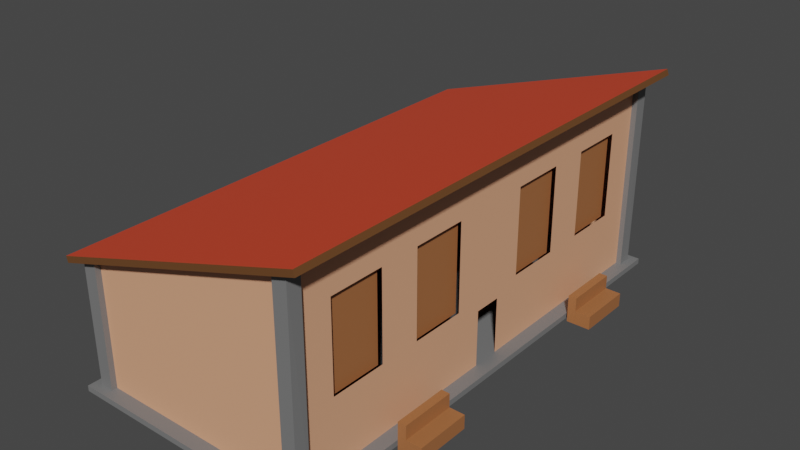 # Source: Bahnhof.blend  (saved by Blender 2.82.7; exported with 4.5.12 LTS)
import bpy
from mathutils import Matrix  # noqa: F401  (used for matrix-valued properties, if any)

bpy.ops.wm.read_factory_settings(use_empty=True)
scene = bpy.context.scene
scene.name = 'Scene'

# ---- collections
col_collection = bpy.data.collections.new('Collection'); scene.collection.children.link(col_collection)

# ---- materials (node trees are filled in below, after node groups)
mat_wood_light = bpy.data.materials.new('wood light')
mat_wood_light.use_transparent_shadow = False
mat_stone = bpy.data.materials.new('stone')
mat_stone.use_transparent_shadow = False
mat_roof = bpy.data.materials.new('roof')
mat_roof.alpha_threshold = 0.0
mat_roof.use_transparent_shadow = False
mat_roof.line_color = (0.0, 0.0, 0.0, 1.0)
mat_wood_dark = bpy.data.materials.new('wood dark')
mat_wood_dark.use_transparent_shadow = False
mat_wood_middle = bpy.data.materials.new('wood middle')
mat_wood_middle.use_transparent_shadow = False

# ---- material node trees
mat_wood_light.use_nodes = True; mat_wood_light.node_tree.nodes.clear()
_N = mat_wood_light.node_tree.nodes; _L = mat_wood_light.node_tree.links
n0 = _N.new('ShaderNodeOutputMaterial'); n0.name = 'Material Output'; n0.location = (300, 300)
n1 = _N.new('ShaderNodeBsdfPrincipled'); n1.name = 'Principled BSDF'; n1.location = (10, 300)
n1.distribution = 'GGX'
n1.subsurface_method = 'BURLEY'
n1.inputs[0].default_value = (0.8, 0.3892, 0.226, 1.0)
n1.inputs[3].default_value = 1.45
n1.inputs[27].default_value = (0.0, 0.0, 0.0, 1.0)
n1.inputs[28].default_value = 1.0
_L.new(n1.outputs[0], n0.inputs[0])
n0.is_active_output = True
mat_stone.use_nodes = True; mat_stone.node_tree.nodes.clear()
_N = mat_stone.node_tree.nodes; _L = mat_stone.node_tree.links
n0 = _N.new('ShaderNodeOutputMaterial'); n0.name = 'Material Output'; n0.location = (300, 300)
n1 = _N.new('ShaderNodeBsdfPrincipled'); n1.name = 'Principled BSDF'; n1.location = (10, 300)
n1.distribution = 'GGX'
n1.subsurface_method = 'BURLEY'
n1.inputs[0].default_value = (0.1867, 0.1867, 0.1867, 1.0)
n1.inputs[3].default_value = 1.45
n1.inputs[27].default_value = (0.0, 0.0, 0.0, 1.0)
n1.inputs[28].default_value = 1.0
_L.new(n1.outputs[0], n0.inputs[0])
n0.is_active_output = True
mat_roof.use_nodes = True; mat_roof.node_tree.nodes.clear()
_N = mat_roof.node_tree.nodes; _L = mat_roof.node_tree.links
n0 = _N.new('ShaderNodeOutputMaterial'); n0.name = 'Material Output'; n0.location = (300, 300)
n1 = _N.new('ShaderNodeBsdfPrincipled'); n1.name = 'Principled BSDF'; n1.location = (10, 300)
n1.distribution = 'GGX'
n1.subsurface_method = 'BURLEY'
n1.inputs[0].default_value = (0.8, 0.06867, 0.02391, 1.0)
n1.inputs[2].default_value = 0.4
n1.inputs[3].default_value = 1.45
n1.inputs[27].default_value = (0.0, 0.0, 0.0, 1.0)
n1.inputs[28].default_value = 1.0
_L.new(n1.outputs[0], n0.inputs[0])
n0.is_active_output = True
mat_wood_dark.use_nodes = True; mat_wood_dark.node_tree.nodes.clear()
_N = mat_wood_dark.node_tree.nodes; _L = mat_wood_dark.node_tree.links
n0 = _N.new('ShaderNodeOutputMaterial'); n0.name = 'Material Output'; n0.location = (300, 300)
n1 = _N.new('ShaderNodeBsdfPrincipled'); n1.name = 'Principled BSDF'; n1.location = (10, 300)
n1.distribution = 'GGX'
n1.subsurface_method = 'BURLEY'
n1.inputs[0].default_value = (0.1463, 0.05958, 0.01859, 1.0)
n1.inputs[3].default_value = 1.45
n1.inputs[27].default_value = (0.0, 0.0, 0.0, 1.0)
n1.inputs[28].default_value = 1.0
_L.new(n1.outputs[0], n0.inputs[0])
n0.is_active_output = True
mat_wood_middle.use_nodes = True; mat_wood_middle.node_tree.nodes.clear()
_N = mat_wood_middle.node_tree.nodes; _L = mat_wood_middle.node_tree.links
n0 = _N.new('ShaderNodeOutputMaterial'); n0.name = 'Material Output'; n0.location = (300, 300)
n1 = _N.new('ShaderNodeBsdfPrincipled'); n1.name = 'Principled BSDF'; n1.location = (10, 300)
n1.distribution = 'GGX'
n1.subsurface_method = 'BURLEY'
n1.inputs[0].default_value = (0.3775, 0.1421, 0.05133, 1.0)
n1.inputs[3].default_value = 1.45
n1.inputs[27].default_value = (0.0, 0.0, 0.0, 1.0)
n1.inputs[28].default_value = 1.0
_L.new(n1.outputs[0], n0.inputs[0])
n0.is_active_output = True

# ---- world
world_world = bpy.data.worlds.new('World'); scene.world = world_world
world_world.use_nodes = True; world_world.node_tree.nodes.clear()
_N = world_world.node_tree.nodes; _L = world_world.node_tree.links
n0 = _N.new('ShaderNodeOutputWorld'); n0.name = 'World Output'; n0.location = (300, 300)
n1 = _N.new('ShaderNodeBackground'); n1.name = 'Background'; n1.location = (10, 300)
n1.inputs[0].default_value = (0.05088, 0.05088, 0.05088, 1.0)
_L.new(n1.outputs[0], n0.inputs[0])
n0.is_active_output = True
world_world.color = (0.05088, 0.05088, 0.05088)
world_world.use_sun_shadow = False
world_world.sun_shadow_jitter_overblur = 0.0

# ---- meshes
me_plane_006 = bpy.data.meshes.new('Plane.006')
me_plane_006.from_pydata([(-1.0, -1.0, 0.0), (1.0, -1.0, 0.0), (-1.0, 1.0, 0.0), (1.0, 1.0, 0.0), (-3.323, 3.798, 7.914), (1.677, 3.798, 7.914), (-3.323, -12.39, 7.914), (1.677, -12.39, 7.914), (-1.538, 3.798, -0.08613), (1.677, 3.798, -0.08613), (-1.538, -12.39, -0.08613), (1.677, -12.39, -0.08613), (1.677, -4.773, -0.08613), (-3.323, -4.773, 7.914), (-1.538, -4.773, -0.08613), (1.677, -4.773, 7.914), (-1.538, -3.821, -0.08613), (1.677, -3.821, 7.914), (1.677, -3.821, -0.08613), (-3.323, -3.821, 7.914), (0.2482, 3.798, 7.914), (0.8257, -12.39, -0.08613), (0.2482, -12.39, 7.914), (0.8257, 3.798, -0.08613), (0.2482, -4.773, 7.914), (0.8257, -4.773, -0.08613), (0.2482, -3.821, 7.914), (0.8257, -3.821, -0.08613), (-0.8321, -12.39, -0.08613), (-2.252, 3.798, 7.914), (-2.252, -12.39, 7.914), (-0.8321, 3.798, -0.08613), (-2.252, -4.773, 7.914), (-0.8321, -4.773, -0.08613), (-2.252, -3.821, 7.914), (-0.8321, -3.821, -0.08613), (-0.4661, 3.798, 7.914), (-0.4661, -12.39, 7.914), (0.3521, 3.798, -0.08613), (-0.4661, -4.773, 7.914), (0.3521, -4.773, -0.08613), (-0.4661, -3.821, 7.914), (0.3521, -3.821, -0.08613), (0.3521, -12.39, -0.08613), (1.677, -10.96, -0.08613), (-3.323, -10.96, 7.914), (-1.538, -10.96, -0.08613), (1.677, -10.96, 7.914), (0.8257, -10.96, -0.08613), (0.2482, -10.96, 7.914), (-0.8321, -10.96, -0.08613), (-2.252, -10.96, 7.914), (-0.4661, -10.96, 7.914), (0.3521, -10.96, -0.08613), (-1.538, -9.059, -0.08613), (1.677, -9.059, 7.914), (0.8257, -9.059, -0.08613), (-0.8321, -9.059, -0.08613), (-3.323, 0.9408, 7.914), (1.677, -9.059, -0.08613), (-3.323, -9.059, 7.914), (0.2482, -9.059, 7.914), (-2.252, -9.059, 7.914), (-0.4661, -9.059, 7.914), (-1.538, -7.631, -0.08613), (1.677, -7.631, 7.914), (0.8257, -7.631, -0.08613), (-0.8321, -7.631, -0.08613), (0.3521, -7.631, -0.08613), (1.677, -7.631, -0.08613), (-3.323, -7.631, 7.914), (0.2482, -7.631, 7.914), (-2.252, -7.631, 7.914), (-0.4661, -7.631, 7.914), (-1.538, -5.726, -0.08613), (1.677, -5.726, 7.914), (0.8257, -5.726, -0.08613), (-0.8321, -5.726, -0.08613), (0.3521, -5.726, -0.08613), (1.677, -5.726, -0.08613), (-3.323, -5.726, 7.914), (0.2482, -5.726, 7.914), (-2.252, -5.726, 7.914), (-0.4661, -5.726, 7.914), (-1.538, -2.869, -0.08613), (1.677, -2.869, 7.914), (1.677, -2.869, -0.08613), (-3.323, -2.869, 7.914), (0.2482, -2.869, 7.914), (0.8257, -2.869, -0.08613), (-2.252, -2.869, 7.914), (-0.8321, -2.869, -0.08613), (0.3521, -2.869, -0.08613), (-0.4661, -2.869, 7.914), (-1.538, -0.9639, -0.08613), (1.677, -0.9639, 7.914), (0.8257, -0.9639, -0.08613), (-0.8321, -0.9639, -0.08613), (0.3521, -0.9639, -0.08613), (1.677, -0.9639, -0.08613), (-3.323, -0.9639, 7.914), (0.2482, -0.9639, 7.914), (-2.252, -0.9639, 7.914), (-0.4661, -0.9639, 7.914), (-1.538, 0.4646, -0.08613), (1.677, 0.4646, 7.914), (0.8257, 0.4646, -0.08613), (-0.8321, 0.4646, -0.08613), (1.677, 0.4646, -0.08613), (-3.323, 0.4646, 7.914), (0.2482, 0.4646, 7.914), (-2.252, 0.4646, 7.914), (-0.4661, 0.4646, 7.914), (-1.538, 2.369, -0.08613), (1.677, 2.369, 7.914), (0.8257, 2.369, -0.08613), (-0.8321, 2.369, -0.08613), (0.3521, 2.369, -0.08613), (1.677, 2.369, -0.08613), (-3.323, 2.369, 7.914), (0.2482, 2.369, 7.914), (-2.252, 2.369, 7.914), (-0.4661, 2.369, 7.914), (1.677, 3.798, 4.914), (-2.746, -12.39, 4.914), (1.677, -12.39, 4.914), (-2.746, 3.798, 4.914), (-2.746, -4.773, 4.914), (-2.746, -3.821, 4.914), (0.3274, 3.798, 4.914), (0.3274, -12.39, 4.914), (-1.727, 3.798, 4.914), (-1.727, -12.39, 4.914), (-0.2262, -12.39, 4.914), (-0.2262, 3.798, 4.914), (-2.746, -10.96, 4.914), (-2.746, -9.059, 4.914), (-2.746, -7.631, 4.914), (-2.746, -5.726, 4.914), (-2.746, -2.869, 4.914), (-2.746, -0.9639, 4.914), (-2.746, 0.4646, 4.914), (-2.746, 2.369, 4.914), (1.677, 3.798, 2.914), (-2.264, -12.39, 2.914), (0.6258, -12.39, 2.914), (-1.278, -12.39, 2.914), (0.1114, -12.39, 2.914), (1.677, -12.39, 2.914), (-2.264, 3.798, 2.914), (-2.264, -4.773, 2.914), (-2.264, -3.821, 2.914), (0.6258, 3.798, 2.914), (-1.278, 3.798, 2.914), (0.1114, 3.798, 2.914), (-2.264, -10.96, 2.914), (-2.264, -9.059, 2.914), (-2.264, -7.631, 2.914), (-2.264, -5.726, 2.914), (-2.264, -2.869, 2.914), (-2.264, -0.9639, 2.914), (-2.264, 0.4646, 2.914), (-2.264, 2.369, 2.914), (-0.08688, 3.798, 7.914), (-0.08688, -12.39, 7.914), (0.5931, 3.798, -0.08613), (-0.08688, -4.773, 7.914), (0.5931, -4.773, -0.08613), (-0.08688, -3.821, 7.914), (0.5931, -3.821, -0.08613), (0.5931, -12.39, -0.08613), (0.5931, -10.96, -0.08613), (-0.08688, -10.96, 7.914), (-0.08688, -9.059, 7.914), (1.677, 0.9408, -0.08613), (-0.08688, -7.631, 7.914), (0.5931, -7.631, -0.08613), (-0.08688, -5.726, 7.914), (0.5931, -5.726, -0.08613), (-0.08688, -2.869, 7.914), (0.5931, -2.869, -0.08613), (-0.08688, -0.9639, 7.914), (0.5932, -0.9639, -0.08613), (-0.08688, 0.4646, 7.914), (-0.08688, 2.369, 7.914), (0.5931, 2.369, -0.08613), (0.06077, 3.798, 4.914), (0.06077, -12.39, 4.914), (0.3759, 3.798, 2.914), (0.3759, -12.39, 2.914), (-0.7899, -12.39, -0.08613), (-2.147, 3.798, 7.914), (-2.114, -12.39, 7.914), (-0.8233, 3.798, -0.08613), (-0.8233, -4.773, -0.08613), (-0.8233, -3.821, -0.08613), (-2.114, -10.96, 7.914), (-0.8233, -10.96, -0.08613), (-0.8233, -9.059, -0.08613), (-0.8233, -7.631, -0.08613), (-0.8233, -5.726, -0.08613), (-0.8233, -2.869, -0.08613), (-0.8233, -0.9639, -0.08613), (-0.8233, 0.4646, -0.08613), (-2.147, 2.369, 7.914), (-0.8233, 2.369, -0.08613), (-1.634, -12.39, 4.914), (-1.668, 3.798, 4.914), (-1.237, 3.798, 2.914), (-1.203, -12.39, 2.914), (-0.03695, 3.798, 7.914), (-0.03695, -12.39, 7.914), (0.6053, 3.798, -0.08613), (-0.03695, -4.773, 7.914), (0.6053, -4.773, -0.08613), (-0.03695, -3.821, 7.914), (0.6053, -3.821, -0.08613), (0.6053, -10.96, -0.08613), (-0.03695, -10.96, 7.914), (-0.03695, -9.059, 7.914), (-0.03695, -7.631, 7.914), (0.6053, -7.631, -0.08613), (-0.03695, -5.726, 7.914), (0.6053, -5.726, -0.08613), (-0.03695, -2.869, 7.914), (0.6053, -2.869, -0.08613), (-0.03695, -0.9639, 7.914), (0.6053, -0.9639, -0.08613), (-0.03695, 0.4646, 7.914), (-0.03695, 2.369, 7.914), (0.6053, 2.369, -0.08613), (0.08549, 3.798, 4.914), (0.08549, -12.39, 4.914), (0.3944, 3.798, 2.914), (0.3944, -12.39, 2.914), (0.6053, -12.39, -0.08613), (1.677, -9.535, -0.08613), (-3.323, -9.535, 7.914), (0.2482, -9.535, 7.914), (-2.252, -9.535, 7.914), (-1.538, -9.535, -0.08613), (1.677, -9.535, 7.914), (0.8257, -9.535, -0.08613), (-0.8321, -9.535, -0.08613), (0.3521, -9.535, -0.08613), (-2.746, -9.535, 4.914), (-2.264, -9.535, 2.914), (0.5931, -9.535, -0.08613), (-0.8233, -9.535, -0.08613), (-0.03695, -9.535, 7.914), (0.6053, -9.535, -0.08613), (0.2482, 0.9408, 7.914), (-2.252, 0.9408, 7.914), (-1.538, 0.9408, -0.08613), (1.677, 0.9408, 7.914), (0.8257, 0.9408, -0.08613), (-0.8321, 0.9408, -0.08613), (0.3521, 0.9408, -0.08613), (-2.746, 0.9408, 4.914), (-2.264, 0.9408, 2.914), (0.5932, 0.9408, -0.08613), (-0.8233, 0.9408, -0.08613), (-0.03695, 0.9408, 7.914), (0.6053, 0.9408, -0.08613), (1.82, -12.87, -0.5861), (1.677, -12.87, -0.5861), (1.82, 4.274, -0.5861), (1.677, 4.274, -0.5861), (1.82, -12.87, 8.414), (1.677, -12.87, 8.414), (1.82, 4.274, 8.414), (1.677, 4.274, 8.414), (1.677, -12.58, 7.614), (-3.323, -12.58, 7.614), (1.677, -12.11, 7.614), (-3.323, -12.11, 7.614), (1.677, -12.58, 8.101), (-3.323, -12.58, 8.114), (1.677, -12.11, 8.114), (-3.323, -12.11, 8.114), (1.677, 3.512, 7.614), (-3.323, 3.512, 7.614), (1.677, 3.988, 7.614), (-3.323, 3.988, 7.614), (1.677, 3.512, 8.101), (-3.323, 3.512, 8.114), (1.677, 3.988, 8.114), (-3.323, 3.988, 8.114), (1.677, 3.512, -0.2861), (-1.538, 3.512, -0.2861), (1.677, 3.988, -0.2861), (-1.538, 3.988, -0.2861), (1.677, 3.512, 0.2006), (-1.538, 3.512, 0.2139), (1.677, 3.988, 0.2139), (-1.538, 3.988, 0.2139), (1.677, -12.58, -0.2861), (-1.538, -12.58, -0.2861), (1.677, -12.11, -0.2861), (-1.538, -12.11, -0.2861), (1.677, -12.58, 0.2006), (-1.538, -12.58, 0.2139), (1.677, -12.11, 0.2139), (-1.538, -12.11, 0.2139), (-1.553, -12.89, -0.6504), (-3.644, -12.89, 8.694), (-1.553, 4.275, -0.6504), (-3.644, 4.275, 8.694), (-1.404, -12.89, -0.5853), (-3.496, -12.89, 8.759), (-1.404, 4.275, -0.5853), (-3.496, 4.275, 8.759), (1.677, -9.19, 1.122), (0.9624, -9.19, 1.122), (1.677, -8.237, 1.122), (0.9624, -8.237, 1.122), (1.677, -9.19, 7.622), (0.9624, -9.19, 7.622), (1.677, -8.237, 7.622), (0.9624, -8.237, 7.622), (1.726, -0.9471, 0.5213), (1.011, -0.9471, 0.5213), (1.726, 0.9576, 0.5213), (1.011, 0.9576, 0.5213), (1.726, -0.9471, 0.8213), (1.011, -0.9471, 0.8213), (1.726, 0.9576, 0.8213), (1.011, 0.9576, 0.8213), (1.725, -0.9442, 0.634), (1.368, -0.9442, 0.634), (1.725, 0.9605, 0.634), (1.368, 0.9605, 0.634), (1.725, -0.9442, 1.384), (1.368, -0.9442, 1.384), (1.725, 0.9605, 1.384), (1.368, 0.9605, 1.384), (1.743, 3.16, 2.923), (1.028, 3.16, 2.923), (1.743, 3.16, 4.923), (1.028, 3.16, 4.923), (1.743, 2.874, 2.923), (1.028, 2.874, 2.923), (1.743, 2.874, 4.923), (1.028, 2.874, 4.923), (1.742, 3.053, 2.926), (1.385, 3.053, 2.926), (1.742, 3.053, 4.926), (1.385, 3.053, 4.926), (1.742, 2.338, 2.926), (1.385, 2.338, 2.926), (1.742, 2.338, 4.926), (1.385, 2.338, 4.926), (1.748, 0.9823, 7.363), (1.034, 0.9823, 7.363), (1.748, -0.9225, 7.363), (1.034, -0.9225, 7.363), (1.748, 0.9823, 7.063), (1.034, 0.9823, 7.063), (1.748, -0.9225, 7.063), (1.034, -0.9225, 7.063), (1.748, 0.9794, 7.25), (1.391, 0.9794, 7.25), (1.748, -0.9254, 7.25), (1.391, -0.9254, 7.25), (1.748, 0.9794, 6.5), (1.391, 0.9794, 6.5), (1.748, -0.9254, 6.5), (1.391, -0.9254, 6.5), (1.82, -0.6247, 8.537), (1.105, -0.6247, 8.537), (1.82, 1.28, 8.537), (1.105, 1.28, 8.537), (1.82, -0.6247, 8.837), (1.105, -0.6247, 8.837), (1.82, 1.28, 8.837), (1.105, 1.28, 8.837), (1.819, -0.6218, 8.65), (1.462, -0.6218, 8.65), (1.819, 1.283, 8.65), (1.462, 1.283, 8.65), (1.819, -0.6218, 9.4), (1.462, -0.6218, 9.4), (1.819, 1.283, 9.4), (1.462, 1.283, 9.4), (1.82, -9.168, 8.552), (1.105, -9.168, 8.552), (1.82, -7.263, 8.552), (1.105, -7.263, 8.552), (1.82, -9.168, 8.852), (1.105, -9.168, 8.852), (1.82, -7.263, 8.852), (1.105, -7.263, 8.852), (1.819, -9.165, 8.664), (1.462, -9.165, 8.664), (1.819, -7.26, 8.664), (1.462, -7.26, 8.664), (1.819, -9.165, 9.414), (1.462, -9.165, 9.414), (1.819, -7.26, 9.414), (1.462, -7.26, 9.414), (-2.237, 0.4371, 7.719), (0.0486, 0.4371, 7.719), (-2.237, 2.437, 7.719), (0.0486, 2.437, 7.719), (-2.237, -2.88, 7.719), (0.0486, -2.88, 7.719), (-2.237, -0.8803, 7.719), (0.0486, -0.8803, 7.719), (-2.237, -7.629, 7.719), (0.0486, -7.629, 7.719), (-2.237, -5.629, 7.719), (0.0486, -5.629, 7.719), (-2.237, -11.04, 7.719), (0.0486, -11.04, 7.719), (-2.237, -9.036, 7.719), (0.0486, -9.036, 7.719), (-1.0, -9.587, 0.0), (1.0, -9.587, 0.0), (-1.0, -7.587, 0.0), (1.0, -7.587, 0.0)], [], [(0, 1, 3, 2), (155, 46, 10, 144), (146, 144, 10, 28), (116, 113, 8, 31), (51, 45, 6, 30), (131, 126, 4, 29), (34, 19, 13, 32), (77, 74, 14, 33), (151, 16, 14, 150), (159, 84, 16, 151), (90, 87, 19, 34), (33, 14, 16, 35), (85, 88, 26, 17), (79, 76, 25, 12), (194, 33, 35, 195), (123, 129, 20, 5), (47, 49, 22, 7), (118, 115, 23, 9), (148, 145, 21, 11), (93, 90, 34, 41), (200, 77, 33, 194), (41, 34, 32, 39), (207, 131, 29, 191), (196, 51, 30, 192), (205, 116, 31, 193), (209, 146, 28, 190), (189, 147, 43, 170), (185, 117, 38, 165), (172, 52, 37, 164), (186, 134, 36, 163), (168, 41, 39, 166), (178, 78, 40, 167), (179, 93, 41, 168), (167, 40, 42, 169), (170, 43, 53, 171), (190, 28, 50, 197), (241, 238, 49, 47), (11, 21, 48, 44), (28, 10, 46, 50), (239, 237, 45, 51), (246, 240, 46, 155), (157, 64, 54, 156), (72, 70, 60, 62), (65, 71, 61, 55), (73, 72, 62, 63), (175, 73, 63, 173), (248, 243, 57, 198), (236, 242, 56, 59), (243, 240, 54, 57), (58, 258, 141, 109), (75, 81, 71, 65), (82, 80, 70, 72), (158, 74, 64, 157), (198, 57, 67, 199), (59, 56, 66, 69), (57, 54, 64, 67), (150, 14, 74, 158), (32, 13, 80, 82), (15, 24, 81, 75), (39, 32, 82, 83), (166, 39, 83, 177), (176, 68, 78, 178), (199, 67, 77, 200), (69, 66, 76, 79), (67, 64, 74, 77), (169, 42, 92, 180), (195, 35, 91, 201), (4, 126, 142, 119), (18, 27, 89, 86), (95, 101, 88, 85), (102, 100, 87, 90), (160, 94, 84, 159), (35, 16, 84, 91), (161, 104, 94, 160), (111, 109, 100, 102), (105, 110, 101, 95), (112, 111, 102, 103), (183, 112, 103, 181), (180, 92, 98, 182), (201, 91, 97, 202), (86, 89, 96, 99), (91, 84, 94, 97), (254, 251, 110, 105), (252, 58, 109, 111), (259, 253, 104, 161), (202, 97, 107, 203), (99, 96, 106, 108), (97, 94, 104, 107), (149, 8, 113, 162), (29, 4, 119, 121), (5, 20, 120, 114), (191, 29, 121, 204), (163, 36, 122, 184), (260, 257, 117, 185), (261, 256, 116, 205), (174, 255, 115, 118), (256, 253, 113, 116), (109, 141, 140, 100), (100, 140, 139, 87), (13, 127, 138, 80), (80, 138, 137, 70), (70, 137, 136, 60), (237, 245, 135, 45), (188, 154, 134, 186), (164, 37, 133, 187), (192, 30, 132, 206), (7, 22, 130, 125), (143, 152, 129, 123), (87, 139, 128, 19), (19, 128, 127, 13), (153, 149, 126, 131), (30, 6, 124, 132), (45, 135, 124, 6), (31, 8, 149, 153), (9, 23, 152, 143), (193, 31, 153, 208), (165, 38, 154, 188), (126, 149, 162, 142), (258, 259, 161, 141), (141, 161, 160, 140), (140, 160, 159, 139), (127, 150, 158, 138), (138, 158, 157, 137), (137, 157, 156, 136), (245, 246, 155, 135), (187, 133, 147, 189), (125, 130, 145, 148), (139, 159, 151, 128), (128, 151, 150, 127), (132, 124, 144, 146), (135, 155, 144, 124), (206, 132, 146, 209), (207, 134, 154, 208), (232, 187, 189, 234), (212, 165, 188, 233), (211, 164, 187, 232), (233, 188, 186, 231), (263, 260, 185, 230), (210, 163, 184, 229), (225, 180, 182, 227), (228, 183, 181, 226), (216, 169, 180, 225), (221, 176, 178, 223), (213, 166, 177, 222), (220, 175, 173, 219), (235, 170, 171, 217), (224, 179, 168, 215), (223, 178, 167, 214), (215, 168, 166, 213), (231, 186, 163, 210), (218, 172, 164, 211), (230, 185, 165, 212), (234, 189, 170, 235), (131, 207, 208, 153), (133, 206, 209, 147), (38, 193, 208, 154), (37, 192, 206, 133), (257, 261, 205, 117), (36, 191, 204, 122), (92, 201, 202, 98), (42, 195, 201, 92), (68, 199, 200, 78), (120, 229, 262, 251), (43, 190, 197, 53), (147, 209, 190, 43), (117, 205, 193, 38), (52, 196, 192, 37), (134, 207, 191, 36), (78, 200, 194, 40), (40, 194, 195, 42), (145, 234, 235, 21), (115, 230, 212, 23), (49, 218, 211, 22), (129, 231, 210, 20), (26, 215, 213, 24), (76, 223, 214, 25), (88, 224, 215, 26), (21, 235, 217, 48), (238, 249, 218, 49), (71, 220, 219, 61), (81, 222, 220, 71), (24, 213, 222, 81), (66, 221, 223, 76), (101, 226, 224, 88), (27, 216, 225, 89), (110, 228, 226, 101), (89, 225, 227, 96), (251, 262, 228, 110), (20, 210, 229, 120), (255, 263, 230, 115), (152, 233, 231, 129), (22, 211, 232, 130), (23, 212, 233, 152), (130, 232, 234, 145), (48, 217, 250, 242), (61, 219, 249, 238), (53, 197, 248, 244), (217, 171, 247, 250), (136, 156, 246, 245), (60, 136, 245, 237), (50, 46, 240, 243), (44, 48, 242, 236), (197, 50, 243, 248), (171, 53, 244, 247), (156, 54, 240, 246), (62, 60, 237, 239), (55, 61, 238, 241), (142, 162, 259, 258), (107, 104, 253, 256), (108, 106, 255, 174), (203, 107, 256, 261), (162, 113, 253, 259), (121, 119, 58, 252), (114, 120, 251, 254), (119, 142, 258, 58), (264, 265, 267, 266), (266, 267, 271, 270), (270, 271, 269, 268), (268, 269, 265, 264), (266, 270, 268, 264), (271, 267, 265, 269), (272, 273, 275, 274), (274, 275, 279, 278), (278, 279, 277, 276), (276, 277, 273, 272), (274, 278, 276, 272), (279, 275, 273, 277), (280, 281, 283, 282), (282, 283, 287, 286), (286, 287, 285, 284), (284, 285, 281, 280), (282, 286, 284, 280), (287, 283, 281, 285), (288, 289, 291, 290), (290, 291, 295, 294), (294, 295, 293, 292), (292, 293, 289, 288), (290, 294, 292, 288), (295, 291, 289, 293), (296, 297, 299, 298), (298, 299, 303, 302), (302, 303, 301, 300), (300, 301, 297, 296), (298, 302, 300, 296), (303, 299, 297, 301), (304, 305, 307, 306), (308, 310, 311, 309), (304, 306, 310, 308), (305, 304, 308, 309), (307, 305, 309, 311), (306, 307, 311, 310), (312, 313, 315, 314), (314, 315, 319, 318), (318, 319, 317, 316), (316, 317, 313, 312), (314, 318, 316, 312), (319, 315, 313, 317), (320, 321, 323, 322), (322, 323, 327, 326), (326, 327, 325, 324), (324, 325, 321, 320), (322, 326, 324, 320), (327, 323, 321, 325), (328, 329, 331, 330), (330, 331, 335, 334), (334, 335, 333, 332), (332, 333, 329, 328), (330, 334, 332, 328), (335, 331, 329, 333), (336, 337, 339, 338), (338, 339, 343, 342), (342, 343, 341, 340), (340, 341, 337, 336), (338, 342, 340, 336), (343, 339, 337, 341), (344, 345, 347, 346), (346, 347, 351, 350), (350, 351, 349, 348), (348, 349, 345, 344), (346, 350, 348, 344), (351, 347, 345, 349), (352, 353, 355, 354), (354, 355, 359, 358), (358, 359, 357, 356), (356, 357, 353, 352), (354, 358, 356, 352), (359, 355, 353, 357), (360, 361, 363, 362), (362, 363, 367, 366), (366, 367, 365, 364), (364, 365, 361, 360), (362, 366, 364, 360), (367, 363, 361, 365), (368, 369, 371, 370), (370, 371, 375, 374), (374, 375, 373, 372), (372, 373, 369, 368), (370, 374, 372, 368), (375, 371, 369, 373), (376, 377, 379, 378), (378, 379, 383, 382), (382, 383, 381, 380), (380, 381, 377, 376), (378, 382, 380, 376), (383, 379, 377, 381), (384, 385, 387, 386), (386, 387, 391, 390), (390, 391, 389, 388), (388, 389, 385, 384), (386, 390, 388, 384), (391, 387, 385, 389), (392, 393, 395, 394), (394, 395, 399, 398), (398, 399, 397, 396), (396, 397, 393, 392), (394, 398, 396, 392), (399, 395, 393, 397), (400, 401, 403, 402), (404, 405, 407, 406), (408, 409, 411, 410), (412, 413, 415, 414), (416, 417, 419, 418)])
me_plane_006.polygons.foreach_set('material_index', [0, 0, 0, 0, 0, 0, 0, 0, 0, 0, 0, 0, 0, 0, 0, 0, 0, 0, 0, 0, 0, 0, 0, 0, 0, 0, 0, 0, 0, 0, 0, 0, 0, 0, 0, 0, 0, 0, 0, 0, 0, 0, 0, 0, 0, 0, 0, 0, 0, 0, 0, 0, 0, 0, 0, 0, 0, 0, 0, 0, 0, 0, 0, 0, 0, 0, 0, 0, 0, 0, 0, 0, 0, 0, 0, 0, 0, 0, 0, 0, 0, 0, 0, 0, 0, 0, 0, 0, 0, 0, 0, 0, 0, 0, 0, 0, 0, 0, 0, 0, 0, 0, 0, 0, 0, 0, 0, 0, 0, 0, 0, 0, 0, 0, 0, 0, 0, 0, 0, 0, 0, 0, 0, 0, 0, 0, 0, 0, 0, 0, 0, 0, 0, 0, 0, 0, 0, 0, 0, 0, 0, 0, 0, 0, 0, 0, 0, 0, 0, 0, 0, 0, 0, 0, 0, 0, 0, 0, 0, 0, 0, 0, 0, 0, 0, 0, 0, 0, 0, 0, 0, 0, 0, 0, 0, 0, 0, 0, 0, 0, 0, 0, 0, 0, 0, 0, 0, 0, 0, 0, 0, 0, 0, 0, 0, 0, 0, 0, 0, 0, 0, 0, 0, 0, 0, 0, 0, 0, 0, 0, 0, 0, 0, 0, 0, 1, 1, 1, 1, 1, 1, 1, 1, 1, 1, 1, 1, 1, 1, 1, 1, 1, 1, 1, 1, 1, 1, 1, 1, 1, 1, 1, 1, 1, 1, 2, 3, 3, 3, 3, 3, 3, 3, 3, 3, 3, 3, 4, 4, 4, 4, 4, 4, 4, 4, 4, 4, 4, 4, 4, 4, 4, 4, 4, 4, 4, 4, 4, 4, 4, 4, 4, 4, 4, 4, 4, 4, 4, 4, 4, 4, 4, 4, 4, 4, 4, 4, 4, 4, 4, 4, 4, 4, 4, 4, 4, 4, 4, 4, 4, 4, 4, 4, 4, 4, 4, 4, 4, 4, 4, 4, 4])
_uv = me_plane_006.uv_layers.new(name='UVMap')
_uv.uv.foreach_set('vector', [0.0, 0.0, 1.0, 0.0, 1.0, 1.0, 0.0, 1.0, 0.7677, 0.7346, 0.875, 0.7346, 0.875, 0.75, 0.7677, 0.75, 0.5556, 0.8927, 0.625, 0.8927, 0.625, 1.0, 0.5556, 1.0, 0.5556, 0.2291, 0.625, 0.2291, 0.625, 0.25, 0.5556, 0.25, 0.5556, 0.7346, 0.625, 0.7346, 0.625, 0.75, 0.5556, 0.75, 0.5556, 0.4148, 0.625, 0.4148, 0.625, 0.5, 0.5556, 0.5, 0.5556, 0.6177, 0.625, 0.6177, 0.625, 0.6322, 0.5556, 0.6322, 0.5556, 0.0896, 0.625, 0.0896, 0.625, 0.1178, 0.5556, 0.1178, 0.7677, 0.6177, 0.875, 0.6177, 0.875, 0.6322, 0.7677, 0.6322, 0.7677, 0.6042, 0.875, 0.6042, 0.875, 0.6177, 0.7677, 0.6177, 0.5556, 0.6042, 0.625, 0.6042, 0.625, 0.6177, 0.5556, 0.6177, 0.5556, 0.1178, 0.625, 0.1178, 0.625, 0.1323, 0.5556, 0.1323, 0.375, 0.6042, 0.4468, 0.6042, 0.4468, 0.6177, 0.375, 0.6177, 0.375, 0.0896, 0.4468, 0.0896, 0.4468, 0.1178, 0.375, 0.1178, 0.5423, 0.1178, 0.5556, 0.1178, 0.5556, 0.1323, 0.5423, 0.1323, 0.375, 0.4148, 0.4468, 0.4148, 0.4468, 0.5, 0.375, 0.5, 0.375, 0.7346, 0.4468, 0.7346, 0.4468, 0.75, 0.375, 0.75, 0.375, 0.2291, 0.4468, 0.2291, 0.4468, 0.25, 0.375, 0.25, 0.375, 0.8927, 0.4468, 0.8927, 0.4468, 1.0, 0.375, 1.0, 0.4726, 0.6042, 0.5556, 0.6042, 0.5556, 0.6177, 0.4726, 0.6177, 0.5423, 0.0896, 0.5556, 0.0896, 0.5556, 0.1178, 0.5423, 0.1178, 0.4726, 0.6177, 0.5556, 0.6177, 0.5556, 0.6322, 0.4726, 0.6322, 0.5423, 0.4148, 0.5556, 0.4148, 0.5556, 0.5, 0.5423, 0.5, 0.5423, 0.7346, 0.5556, 0.7346, 0.5556, 0.75, 0.5423, 0.75, 0.5423, 0.2291, 0.5556, 0.2291, 0.5556, 0.25, 0.5423, 0.25, 0.5423, 0.8927, 0.5556, 0.8927, 0.5556, 1.0, 0.5423, 1.0, 0.4578, 0.8927, 0.4726, 0.8927, 0.4726, 1.0, 0.4578, 1.0, 0.4578, 0.2291, 0.4726, 0.2291, 0.4726, 0.25, 0.4578, 0.25, 0.4578, 0.7346, 0.4726, 0.7346, 0.4726, 0.75, 0.4578, 0.75, 0.4578, 0.4148, 0.4726, 0.4148, 0.4726, 0.5, 0.4578, 0.5, 0.4578, 0.6177, 0.4726, 0.6177, 0.4726, 0.6322, 0.4578, 0.6322, 0.4578, 0.0896, 0.4726, 0.0896, 0.4726, 0.1178, 0.4578, 0.1178, 0.4578, 0.6042, 0.4726, 0.6042, 0.4726, 0.6177, 0.4578, 0.6177, 0.4578, 0.1178, 0.4726, 0.1178, 0.4726, 0.1323, 0.4578, 0.1323, 0.4578, 0.0, 0.4726, 0.0, 0.4726, 0.01537, 0.4578, 0.01537, 0.5423, 0.0, 0.5556, 0.0, 0.5556, 0.01537, 0.5423, 0.01537, 0.375, 0.7261, 0.4468, 0.7261, 0.4468, 0.7346, 0.375, 0.7346, 0.375, 0.0, 0.4468, 0.0, 0.4468, 0.01537, 0.375, 0.01537, 0.5556, 0.0, 0.625, 0.0, 0.625, 0.01537, 0.5556, 0.01537, 0.5556, 0.7261, 0.625, 0.7261, 0.625, 0.7346, 0.5556, 0.7346, 0.7677, 0.7261, 0.875, 0.7261, 0.875, 0.7346, 0.7677, 0.7346, 0.7677, 0.6857, 0.875, 0.6857, 0.875, 0.7087, 0.7677, 0.7087, 0.5556, 0.6857, 0.625, 0.6857, 0.625, 0.7087, 0.5556, 0.7087, 0.375, 0.6857, 0.4468, 0.6857, 0.4468, 0.7087, 0.375, 0.7087, 0.4726, 0.6857, 0.5556, 0.6857, 0.5556, 0.7087, 0.4726, 0.7087, 0.4578, 0.6857, 0.4726, 0.6857, 0.4726, 0.7087, 0.4578, 0.7087, 0.5423, 0.02386, 0.5556, 0.02386, 0.5556, 0.0413, 0.5423, 0.0413, 0.375, 0.02386, 0.4468, 0.02386, 0.4468, 0.0413, 0.375, 0.0413, 0.5556, 0.02386, 0.625, 0.02386, 0.625, 0.0413, 0.5556, 0.0413, 0.625, 0.5375, 0.7102, 0.5375, 0.7102, 0.5515, 0.625, 0.5515, 0.375, 0.6604, 0.4468, 0.6604, 0.4468, 0.6857, 0.375, 0.6857, 0.5556, 0.6604, 0.625, 0.6604, 0.625, 0.6857, 0.5556, 0.6857, 0.7677, 0.6604, 0.875, 0.6604, 0.875, 0.6857, 0.7677, 0.6857, 0.5423, 0.0413, 0.5556, 0.0413, 0.5556, 0.0643, 0.5423, 0.0643, 0.375, 0.0413, 0.4468, 0.0413, 0.4468, 0.0643, 0.375, 0.0643, 0.5556, 0.0413, 0.625, 0.0413, 0.625, 0.0643, 0.5556, 0.0643, 0.7677, 0.6322, 0.875, 0.6322, 0.875, 0.6604, 0.7677, 0.6604, 0.5556, 0.6322, 0.625, 0.6322, 0.625, 0.6604, 0.5556, 0.6604, 0.375, 0.6322, 0.4468, 0.6322, 0.4468, 0.6604, 0.375, 0.6604, 0.4726, 0.6322, 0.5556, 0.6322, 0.5556, 0.6604, 0.4726, 0.6604, 0.4578, 0.6322, 0.4726, 0.6322, 0.4726, 0.6604, 0.4578, 0.6604, 0.4578, 0.0643, 0.4726, 0.0643, 0.4726, 0.0896, 0.4578, 0.0896, 0.5423, 0.0643, 0.5556, 0.0643, 0.5556, 0.0896, 0.5423, 0.0896, 0.375, 0.0643, 0.4468, 0.0643, 0.4468, 0.0896, 0.375, 0.0896, 0.5556, 0.0643, 0.625, 0.0643, 0.625, 0.0896, 0.5556, 0.0896, 0.4578, 0.1323, 0.4726, 0.1323, 0.4726, 0.1458, 0.4578, 0.1458, 0.5423, 0.1323, 0.5556, 0.1323, 0.5556, 0.1458, 0.5423, 0.1458, 0.625, 0.5, 0.7102, 0.5, 0.7102, 0.5209, 0.625, 0.5209, 0.375, 0.1323, 0.4468, 0.1323, 0.4468, 0.1458, 0.375, 0.1458, 0.375, 0.577, 0.4468, 0.577, 0.4468, 0.6042, 0.375, 0.6042, 0.5556, 0.577, 0.625, 0.577, 0.625, 0.6042, 0.5556, 0.6042, 0.7677, 0.577, 0.875, 0.577, 0.875, 0.6042, 0.7677, 0.6042, 0.5556, 0.1323, 0.625, 0.1323, 0.625, 0.1458, 0.5556, 0.1458, 0.7677, 0.5515, 0.875, 0.5515, 0.875, 0.577, 0.7677, 0.577, 0.5556, 0.5515, 0.625, 0.5515, 0.625, 0.577, 0.5556, 0.577, 0.375, 0.5515, 0.4468, 0.5515, 0.4468, 0.577, 0.375, 0.577, 0.4726, 0.5515, 0.5556, 0.5515, 0.5556, 0.577, 0.4726, 0.577, 0.4578, 0.5515, 0.4726, 0.5515, 0.4726, 0.577, 0.4578, 0.577, 0.4578, 0.1458, 0.4726, 0.1458, 0.4726, 0.173, 0.4578, 0.173, 0.5423, 0.1458, 0.5556, 0.1458, 0.5556, 0.173, 0.5423, 0.173, 0.375, 0.1458, 0.4468, 0.1458, 0.4468, 0.173, 0.375, 0.173, 0.5556, 0.1458, 0.625, 0.1458, 0.625, 0.173, 0.5556, 0.173, 0.375, 0.5375, 0.4468, 0.5375, 0.4468, 0.5515, 0.375, 0.5515, 0.5556, 0.5375, 0.625, 0.5375, 0.625, 0.5515, 0.5556, 0.5515, 0.7677, 0.5375, 0.875, 0.5375, 0.875, 0.5515, 0.7677, 0.5515, 0.5423, 0.173, 0.5556, 0.173, 0.5556, 0.1985, 0.5423, 0.1985, 0.375, 0.173, 0.4468, 0.173, 0.4468, 0.1985, 0.375, 0.1985, 0.5556, 0.173, 0.625, 0.173, 0.625, 0.1985, 0.5556, 0.1985, 0.7677, 0.5, 0.875, 0.5, 0.875, 0.5209, 0.7677, 0.5209, 0.5556, 0.5, 0.625, 0.5, 0.625, 0.5209, 0.5556, 0.5209, 0.375, 0.5, 0.4468, 0.5, 0.4468, 0.5209, 0.375, 0.5209, 0.5423, 0.5, 0.5556, 0.5, 0.5556, 0.5209, 0.5423, 0.5209, 0.4578, 0.5, 0.4726, 0.5, 0.4726, 0.5209, 0.4578, 0.5209, 0.4578, 0.2125, 0.4726, 0.2125, 0.4726, 0.2291, 0.4578, 0.2291, 0.5423, 0.2125, 0.5556, 0.2125, 0.5556, 0.2291, 0.5423, 0.2291, 0.375, 0.2125, 0.4468, 0.2125, 0.4468, 0.2291, 0.375, 0.2291, 0.5556, 0.2125, 0.625, 0.2125, 0.625, 0.2291, 0.5556, 0.2291, 0.625, 0.5515, 0.7102, 0.5515, 0.7102, 0.577, 0.625, 0.577, 0.625, 0.577, 0.7102, 0.577, 0.7102, 0.6042, 0.625, 0.6042, 0.625, 0.6322, 0.7102, 0.6322, 0.7102, 0.6604, 0.625, 0.6604, 0.625, 0.6604, 0.7102, 0.6604, 0.7102, 0.6857, 0.625, 0.6857, 0.625, 0.6857, 0.7102, 0.6857, 0.7102, 0.7087, 0.625, 0.7087, 0.625, 0.7261, 0.7102, 0.7261, 0.7102, 0.7346, 0.625, 0.7346, 0.4578, 0.3573, 0.4726, 0.3573, 0.4726, 0.4148, 0.4578, 0.4148, 0.4578, 0.75, 0.4726, 0.75, 0.4726, 0.8352, 0.4578, 0.8352, 0.5423, 0.75, 0.5556, 0.75, 0.5556, 0.8352, 0.5423, 0.8352, 0.375, 0.75, 0.4468, 0.75, 0.4468, 0.8352, 0.375, 0.8352, 0.375, 0.3573, 0.4468, 0.3573, 0.4468, 0.4148, 0.375, 0.4148, 0.625, 0.6042, 0.7102, 0.6042, 0.7102, 0.6177, 0.625, 0.6177, 0.625, 0.6177, 0.7102, 0.6177, 0.7102, 0.6322, 0.625, 0.6322, 0.5556, 0.3573, 0.625, 0.3573, 0.625, 0.4148, 0.5556, 0.4148, 0.5556, 0.75, 0.625, 0.75, 0.625, 0.8352, 0.5556, 0.8352, 0.625, 0.7346, 0.7102, 0.7346, 0.7102, 0.75, 0.625, 0.75, 0.5556, 0.25, 0.625, 0.25, 0.625, 0.3573, 0.5556, 0.3573, 0.375, 0.25, 0.4468, 0.25, 0.4468, 0.3573, 0.375, 0.3573, 0.5423, 0.25, 0.5556, 0.25, 0.5556, 0.3573, 0.5423, 0.3573, 0.4578, 0.25, 0.4726, 0.25, 0.4726, 0.3573, 0.4578, 0.3573, 0.7102, 0.5, 0.7677, 0.5, 0.7677, 0.5209, 0.7102, 0.5209, 0.7102, 0.5375, 0.7677, 0.5375, 0.7677, 0.5515, 0.7102, 0.5515, 0.7102, 0.5515, 0.7677, 0.5515, 0.7677, 0.577, 0.7102, 0.577, 0.7102, 0.577, 0.7677, 0.577, 0.7677, 0.6042, 0.7102, 0.6042, 0.7102, 0.6322, 0.7677, 0.6322, 0.7677, 0.6604, 0.7102, 0.6604, 0.7102, 0.6604, 0.7677, 0.6604, 0.7677, 0.6857, 0.7102, 0.6857, 0.7102, 0.6857, 0.7677, 0.6857, 0.7677, 0.7087, 0.7102, 0.7087, 0.7102, 0.7261, 0.7677, 0.7261, 0.7677, 0.7346, 0.7102, 0.7346, 0.4578, 0.8352, 0.4726, 0.8352, 0.4726, 0.8927, 0.4578, 0.8927, 0.375, 0.8352, 0.4468, 0.8352, 0.4468, 0.8927, 0.375, 0.8927, 0.7102, 0.6042, 0.7677, 0.6042, 0.7677, 0.6177, 0.7102, 0.6177, 0.7102, 0.6177, 0.7677, 0.6177, 0.7677, 0.6322, 0.7102, 0.6322, 0.5556, 0.8352, 0.625, 0.8352, 0.625, 0.8927, 0.5556, 0.8927, 0.7102, 0.7346, 0.7677, 0.7346, 0.7677, 0.75, 0.7102, 0.75, 0.5423, 0.8352, 0.5556, 0.8352, 0.5556, 0.8927, 0.5423, 0.8927, 0.5423, 0.4148, 0.4726, 0.4148, 0.4726, 0.3573, 0.5423, 0.3573, 0.4538, 0.8352, 0.4578, 0.8352, 0.4578, 0.8927, 0.4538, 0.8927, 0.4538, 0.25, 0.4578, 0.25, 0.4578, 0.3573, 0.4538, 0.3573, 0.4538, 0.75, 0.4578, 0.75, 0.4578, 0.8352, 0.4538, 0.8352, 0.4538, 0.3573, 0.4578, 0.3573, 0.4578, 0.4148, 0.4538, 0.4148, 0.4538, 0.2125, 0.4578, 0.2125, 0.4578, 0.2291, 0.4538, 0.2291, 0.4538, 0.5, 0.4578, 0.5, 0.4578, 0.5209, 0.4538, 0.5209, 0.4538, 0.1458, 0.4578, 0.1458, 0.4578, 0.173, 0.4538, 0.173, 0.4538, 0.5515, 0.4578, 0.5515, 0.4578, 0.577, 0.4538, 0.577, 0.4538, 0.1323, 0.4578, 0.1323, 0.4578, 0.1458, 0.4538, 0.1458, 0.4538, 0.0643, 0.4578, 0.0643, 0.4578, 0.0896, 0.4538, 0.0896, 0.4538, 0.6322, 0.4578, 0.6322, 0.4578, 0.6604, 0.4538, 0.6604, 0.4538, 0.6857, 0.4578, 0.6857, 0.4578, 0.7087, 0.4538, 0.7087, 0.4538, 0.0, 0.4578, 0.0, 0.4578, 0.01537, 0.4538, 0.01537, 0.4538, 0.6042, 0.4578, 0.6042, 0.4578, 0.6177, 0.4538, 0.6177, 0.4538, 0.0896, 0.4578, 0.0896, 0.4578, 0.1178, 0.4538, 0.1178, 0.4538, 0.6177, 0.4578, 0.6177, 0.4578, 0.6322, 0.4538, 0.6322, 0.4538, 0.4148, 0.4578, 0.4148, 0.4578, 0.5, 0.4538, 0.5, 0.4538, 0.7346, 0.4578, 0.7346, 0.4578, 0.75, 0.4538, 0.75, 0.4538, 0.2291, 0.4578, 0.2291, 0.4578, 0.25, 0.4538, 0.25, 0.4538, 0.8927, 0.4578, 0.8927, 0.4578, 1.0, 0.4538, 1.0, 0.5556, 0.4148, 0.5423, 0.4148, 0.5423, 0.3573, 0.5556, 0.3573, 0.4726, 0.8352, 0.5423, 0.8352, 0.5423, 0.8927, 0.4726, 0.8927, 0.4726, 0.25, 0.5423, 0.25, 0.5423, 0.3573, 0.4726, 0.3573, 0.4726, 0.75, 0.5423, 0.75, 0.5423, 0.8352, 0.4726, 0.8352, 0.4726, 0.2125, 0.5423, 0.2125, 0.5423, 0.2291, 0.4726, 0.2291, 0.4726, 0.5, 0.5423, 0.5, 0.5423, 0.5209, 0.4726, 0.5209, 0.4726, 0.1458, 0.5423, 0.1458, 0.5423, 0.173, 0.4726, 0.173, 0.4726, 0.1323, 0.5423, 0.1323, 0.5423, 0.1458, 0.4726, 0.1458, 0.4726, 0.0643, 0.5423, 0.0643, 0.5423, 0.0896, 0.4726, 0.0896, 0.4468, 0.5209, 0.4538, 0.5209, 0.4538, 0.5375, 0.4468, 0.5375, 0.4726, 0.0, 0.5423, 0.0, 0.5423, 0.01537, 0.4726, 0.01537, 0.4726, 0.8927, 0.5423, 0.8927, 0.5423, 1.0, 0.4726, 1.0, 0.4726, 0.2291, 0.5423, 0.2291, 0.5423, 0.25, 0.4726, 0.25, 0.4726, 0.7346, 0.5423, 0.7346, 0.5423, 0.75, 0.4726, 0.75, 0.4726, 0.4148, 0.5423, 0.4148, 0.5423, 0.5, 0.4726, 0.5, 0.4726, 0.0896, 0.5423, 0.0896, 0.5423, 0.1178, 0.4726, 0.1178, 0.4726, 0.1178, 0.5423, 0.1178, 0.5423, 0.1323, 0.4726, 0.1323, 0.4468, 0.8927, 0.4538, 0.8927, 0.4538, 1.0, 0.4468, 1.0, 0.4468, 0.2291, 0.4538, 0.2291, 0.4538, 0.25, 0.4468, 0.25, 0.4468, 0.7346, 0.4538, 0.7346, 0.4538, 0.75, 0.4468, 0.75, 0.4468, 0.4148, 0.4538, 0.4148, 0.4538, 0.5, 0.4468, 0.5, 0.4468, 0.6177, 0.4538, 0.6177, 0.4538, 0.6322, 0.4468, 0.6322, 0.4468, 0.0896, 0.4538, 0.0896, 0.4538, 0.1178, 0.4468, 0.1178, 0.4468, 0.6042, 0.4538, 0.6042, 0.4538, 0.6177, 0.4468, 0.6177, 0.4468, 0.0, 0.4538, 0.0, 0.4538, 0.01537, 0.4468, 0.01537, 0.4468, 0.7261, 0.4538, 0.7261, 0.4538, 0.7346, 0.4468, 0.7346, 0.4468, 0.6857, 0.4538, 0.6857, 0.4538, 0.7087, 0.4468, 0.7087, 0.4468, 0.6604, 0.4538, 0.6604, 0.4538, 0.6857, 0.4468, 0.6857, 0.4468, 0.6322, 0.4538, 0.6322, 0.4538, 0.6604, 0.4468, 0.6604, 0.4468, 0.0643, 0.4538, 0.0643, 0.4538, 0.0896, 0.4468, 0.0896, 0.4468, 0.577, 0.4538, 0.577, 0.4538, 0.6042, 0.4468, 0.6042, 0.4468, 0.1323, 0.4538, 0.1323, 0.4538, 0.1458, 0.4468, 0.1458, 0.4468, 0.5515, 0.4538, 0.5515, 0.4538, 0.577, 0.4468, 0.577, 0.4468, 0.1458, 0.4538, 0.1458, 0.4538, 0.173, 0.4468, 0.173, 0.4468, 0.5375, 0.4538, 0.5375, 0.4538, 0.5515, 0.4468, 0.5515, 0.4468, 0.5, 0.4538, 0.5, 0.4538, 0.5209, 0.4468, 0.5209, 0.4468, 0.2125, 0.4538, 0.2125, 0.4538, 0.2291, 0.4468, 0.2291, 0.4468, 0.3573, 0.4538, 0.3573, 0.4538, 0.4148, 0.4468, 0.4148, 0.4468, 0.75, 0.4538, 0.75, 0.4538, 0.8352, 0.4468, 0.8352, 0.4468, 0.25, 0.4538, 0.25, 0.4538, 0.3573, 0.4468, 0.3573, 0.4468, 0.8352, 0.4538, 0.8352, 0.4538, 0.8927, 0.4468, 0.8927, 0.4468, 0.01537, 0.4538, 0.01537, 0.4538, 0.02386, 0.4468, 0.02386, 0.4468, 0.7087, 0.4538, 0.7087, 0.4538, 0.7261, 0.4468, 0.7261, 0.4726, 0.01537, 0.5423, 0.01537, 0.5423, 0.02386, 0.4726, 0.02386, 0.4538, 0.01537, 0.4578, 0.01537, 0.4578, 0.02386, 0.4538, 0.02386, 0.7102, 0.7087, 0.7677, 0.7087, 0.7677, 0.7261, 0.7102, 0.7261, 0.625, 0.7087, 0.7102, 0.7087, 0.7102, 0.7261, 0.625, 0.7261, 0.5556, 0.01537, 0.625, 0.01537, 0.625, 0.02386, 0.5556, 0.02386, 0.375, 0.01537, 0.4468, 0.01537, 0.4468, 0.02386, 0.375, 0.02386, 0.5423, 0.01537, 0.5556, 0.01537, 0.5556, 0.02386, 0.5423, 0.02386, 0.4578, 0.01537, 0.4726, 0.01537, 0.4726, 0.02386, 0.4578, 0.02386, 0.7677, 0.7087, 0.875, 0.7087, 0.875, 0.7261, 0.7677, 0.7261, 0.5556, 0.7087, 0.625, 0.7087, 0.625, 0.7261, 0.5556, 0.7261, 0.375, 0.7087, 0.4468, 0.7087, 0.4468, 0.7261, 0.375, 0.7261, 0.7102, 0.5209, 0.7677, 0.5209, 0.7677, 0.5375, 0.7102, 0.5375, 0.5556, 0.1985, 0.625, 0.1985, 0.625, 0.2125, 0.5556, 0.2125, 0.375, 0.1985, 0.4468, 0.1985, 0.4468, 0.2125, 0.375, 0.2125, 0.5423, 0.1985, 0.5556, 0.1985, 0.5556, 0.2125, 0.5423, 0.2125, 0.7677, 0.5209, 0.875, 0.5209, 0.875, 0.5375, 0.7677, 0.5375, 0.5556, 0.5209, 0.625, 0.5209, 0.625, 0.5375, 0.5556, 0.5375, 0.375, 0.5209, 0.4468, 0.5209, 0.4468, 0.5375, 0.375, 0.5375, 0.625, 0.5209, 0.7102, 0.5209, 0.7102, 0.5375, 0.625, 0.5375, 0.375, 0.0, 0.625, 0.0, 0.625, 0.25, 0.375, 0.25, 0.375, 0.25, 0.625, 0.25, 0.625, 0.5, 0.375, 0.5, 0.375, 0.5, 0.625, 0.5, 0.625, 0.75, 0.375, 0.75, 0.375, 0.75, 0.625, 0.75, 0.625, 1.0, 0.375, 1.0, 0.125, 0.5, 0.375, 0.5, 0.375, 0.75, 0.125, 0.75, 0.625, 0.5, 0.875, 0.5, 0.875, 0.75, 0.625, 0.75, 0.375, 0.0, 0.625, 0.0, 0.625, 0.25, 0.375, 0.25, 0.375, 0.25, 0.625, 0.25, 0.625, 0.5, 0.375, 0.5, 0.375, 0.5, 0.625, 0.5, 0.625, 0.75, 0.375, 0.75, 0.375, 0.75, 0.625, 0.75, 0.625, 1.0, 0.375, 1.0, 0.125, 0.5, 0.375, 0.5, 0.375, 0.75, 0.125, 0.75, 0.625, 0.5, 0.875, 0.5, 0.875, 0.75, 0.625, 0.75, 0.375, 0.0, 0.625, 0.0, 0.625, 0.25, 0.375, 0.25, 0.375, 0.25, 0.625, 0.25, 0.625, 0.5, 0.375, 0.5, 0.375, 0.5, 0.625, 0.5, 0.625, 0.75, 0.375, 0.75, 0.375, 0.75, 0.625, 0.75, 0.625, 1.0, 0.375, 1.0, 0.125, 0.5, 0.375, 0.5, 0.375, 0.75, 0.125, 0.75, 0.625, 0.5, 0.875, 0.5, 0.875, 0.75, 0.625, 0.75, 0.375, 0.0, 0.625, 0.0, 0.625, 0.25, 0.375, 0.25, 0.375, 0.25, 0.625, 0.25, 0.625, 0.5, 0.375, 0.5, 0.375, 0.5, 0.625, 0.5, 0.625, 0.75, 0.375, 0.75, 0.375, 0.75, 0.625, 0.75, 0.625, 1.0, 0.375, 1.0, 0.125, 0.5, 0.375, 0.5, 0.375, 0.75, 0.125, 0.75, 0.625, 0.5, 0.875, 0.5, 0.875, 0.75, 0.625, 0.75, 0.375, 0.0, 0.625, 0.0, 0.625, 0.25, 0.375, 0.25, 0.375, 0.25, 0.625, 0.25, 0.625, 0.5, 0.375, 0.5, 0.375, 0.5, 0.625, 0.5, 0.625, 0.75, 0.375, 0.75, 0.375, 0.75, 0.625, 0.75, 0.625, 1.0, 0.375, 1.0, 0.125, 0.5, 0.375, 0.5, 0.375, 0.75, 0.125, 0.75, 0.625, 0.5, 0.875, 0.5, 0.875, 0.75, 0.625, 0.75, 2.243, -0.6775, 2.243, 1.222, -1.254, 1.222, -1.254, -0.6775, 0.0, 0.0, 0.0, 1.0, 1.0, 1.0, 1.0, 0.0, 0.0, 0.0, 0.0, 1.0, 0.0, 1.0, 0.0, 0.0, 1.0, 0.0, 0.0, 0.0, 0.0, 0.0, 1.0, 0.0, 1.0, 1.0, 1.0, 0.0, 1.0, 0.0, 1.0, 1.0, 0.0, 1.0, 1.0, 1.0, 1.0, 1.0, 0.0, 1.0, 0.375, 0.0, 0.625, 0.0, 0.625, 0.25, 0.375, 0.25, 0.375, 0.25, 0.625, 0.25, 0.625, 0.5, 0.375, 0.5, 0.375, 0.5, 0.625, 0.5, 0.625, 0.75, 0.375, 0.75, 0.375, 0.75, 0.625, 0.75, 0.625, 1.0, 0.375, 1.0, 0.125, 0.5, 0.375, 0.5, 0.375, 0.75, 0.125, 0.75, 0.625, 0.5, 0.875, 0.5, 0.875, 0.75, 0.625, 0.75, 0.375, 0.0, 0.625, 0.0, 0.625, 0.25, 0.375, 0.25, 0.375, 0.25, 0.625, 0.25, 0.625, 0.5, 0.375, 0.5, 0.375, 0.5, 0.625, 0.5, 0.625, 0.75, 0.375, 0.75, 0.375, 0.75, 0.625, 0.75, 0.625, 1.0, 0.375, 1.0, 0.125, 0.5, 0.375, 0.5, 0.375, 0.75, 0.125, 0.75, 0.625, 0.5, 0.875, 0.5, 0.875, 0.75, 0.625, 0.75, 0.375, 0.0, 0.625, 0.0, 0.625, 0.25, 0.375, 0.25, 0.375, 0.25, 0.625, 0.25, 0.625, 0.5, 0.375, 0.5, 0.375, 0.5, 0.625, 0.5, 0.625, 0.75, 0.375, 0.75, 0.375, 0.75, 0.625, 0.75, 0.625, 1.0, 0.375, 1.0, 0.125, 0.5, 0.375, 0.5, 0.375, 0.75, 0.125, 0.75, 0.625, 0.5, 0.875, 0.5, 0.875, 0.75, 0.625, 0.75, 0.375, 0.0, 0.625, 0.0, 0.625, 0.25, 0.375, 0.25, 0.375, 0.25, 0.625, 0.25, 0.625, 0.5, 0.375, 0.5, 0.375, 0.5, 0.625, 0.5, 0.625, 0.75, 0.375, 0.75, 0.375, 0.75, 0.625, 0.75, 0.625, 1.0, 0.375, 1.0, 0.125, 0.5, 0.375, 0.5, 0.375, 0.75, 0.125, 0.75, 0.625, 0.5, 0.875, 0.5, 0.875, 0.75, 0.625, 0.75, 0.375, 0.0, 0.625, 0.0, 0.625, 0.25, 0.375, 0.25, 0.375, 0.25, 0.625, 0.25, 0.625, 0.5, 0.375, 0.5, 0.375, 0.5, 0.625, 0.5, 0.625, 0.75, 0.375, 0.75, 0.375, 0.75, 0.625, 0.75, 0.625, 1.0, 0.375, 1.0, 0.125, 0.5, 0.375, 0.5, 0.375, 0.75, 0.125, 0.75, 0.625, 0.5, 0.875, 0.5, 0.875, 0.75, 0.625, 0.75, 0.375, 0.0, 0.625, 0.0, 0.625, 0.25, 0.375, 0.25, 0.375, 0.25, 0.625, 0.25, 0.625, 0.5, 0.375, 0.5, 0.375, 0.5, 0.625, 0.5, 0.625, 0.75, 0.375, 0.75, 0.375, 0.75, 0.625, 0.75, 0.625, 1.0, 0.375, 1.0, 0.125, 0.5, 0.375, 0.5, 0.375, 0.75, 0.125, 0.75, 0.625, 0.5, 0.875, 0.5, 0.875, 0.75, 0.625, 0.75, 0.375, 0.0, 0.625, 0.0, 0.625, 0.25, 0.375, 0.25, 0.375, 0.25, 0.625, 0.25, 0.625, 0.5, 0.375, 0.5, 0.375, 0.5, 0.625, 0.5, 0.625, 0.75, 0.375, 0.75, 0.375, 0.75, 0.625, 0.75, 0.625, 1.0, 0.375, 1.0, 0.125, 0.5, 0.375, 0.5, 0.375, 0.75, 0.125, 0.75, 0.625, 0.5, 0.875, 0.5, 0.875, 0.75, 0.625, 0.75, 0.375, 0.0, 0.625, 0.0, 0.625, 0.25, 0.375, 0.25, 0.375, 0.25, 0.625, 0.25, 0.625, 0.5, 0.375, 0.5, 0.375, 0.5, 0.625, 0.5, 0.625, 0.75, 0.375, 0.75, 0.375, 0.75, 0.625, 0.75, 0.625, 1.0, 0.375, 1.0, 0.125, 0.5, 0.375, 0.5, 0.375, 0.75, 0.125, 0.75, 0.625, 0.5, 0.875, 0.5, 0.875, 0.75, 0.625, 0.75, 0.375, 0.0, 0.625, 0.0, 0.625, 0.25, 0.375, 0.25, 0.375, 0.25, 0.625, 0.25, 0.625, 0.5, 0.375, 0.5, 0.375, 0.5, 0.625, 0.5, 0.625, 0.75, 0.375, 0.75, 0.375, 0.75, 0.625, 0.75, 0.625, 1.0, 0.375, 1.0, 0.125, 0.5, 0.375, 0.5, 0.375, 0.75, 0.125, 0.75, 0.625, 0.5, 0.875, 0.5, 0.875, 0.75, 0.625, 0.75, 0.375, 0.0, 0.625, 0.0, 0.625, 0.25, 0.375, 0.25, 0.375, 0.25, 0.625, 0.25, 0.625, 0.5, 0.375, 0.5, 0.375, 0.5, 0.625, 0.5, 0.625, 0.75, 0.375, 0.75, 0.375, 0.75, 0.625, 0.75, 0.625, 1.0, 0.375, 1.0, 0.125, 0.5, 0.375, 0.5, 0.375, 0.75, 0.125, 0.75, 0.625, 0.5, 0.875, 0.5, 0.875, 0.75, 0.625, 0.75, 0.375, 0.0, 0.625, 0.0, 0.625, 0.25, 0.375, 0.25, 0.375, 0.25, 0.625, 0.25, 0.625, 0.5, 0.375, 0.5, 0.375, 0.5, 0.625, 0.5, 0.625, 0.75, 0.375, 0.75, 0.375, 0.75, 0.625, 0.75, 0.625, 1.0, 0.375, 1.0, 0.125, 0.5, 0.375, 0.5, 0.375, 0.75, 0.125, 0.75, 0.625, 0.5, 0.875, 0.5, 0.875, 0.75, 0.625, 0.75, 0.0, 0.0, 1.0, 0.0, 1.0, 1.0, 0.0, 1.0, 0.0, 0.0, 1.0, 0.0, 1.0, 1.0, 0.0, 1.0, 0.0, 0.0, 1.0, 0.0, 1.0, 1.0, 0.0, 1.0, 0.0, 0.0, 1.0, 0.0, 1.0, 1.0, 0.0, 1.0, 0.0, 0.0, 1.0, 0.0, 1.0, 1.0, 0.0, 1.0])
me_plane_006.materials.append(mat_wood_light)
me_plane_006.materials.append(mat_stone)
me_plane_006.materials.append(mat_roof)
me_plane_006.materials.append(mat_wood_dark)
me_plane_006.materials.append(mat_wood_middle)
me_plane_006.use_remesh_fix_poles = True
me_plane_006.use_remesh_preserve_attributes = False
me_plane_006.use_mirror_vertex_groups = False
me_plane_006.update()

# ---- objects
ob_fenster6 = bpy.data.objects.new('Fenster6', me_plane_006)

# ---- transforms, parenting, visibility, modifiers, constraints
ob_fenster6.location = (-6.914, 3.012, 2.347)
ob_fenster6.rotation_euler = (0.0, 1.571, 0.0)
ob_fenster6.scale = (1.4, 1.05, 1.0)
ob_fenster6.lineart.crease_threshold = 0.0

# ---- collection membership
col_collection.objects.link(ob_fenster6)

# ---- scene / render settings (as saved in the file)
scene.frame_start = 1; scene.frame_end = 250; scene.frame_set(1)
scene.render.engine = 'BLENDER_EEVEE_NEXT'
scene.cycles.use_denoising = False
scene.cycles.samples = 128
scene.cycles.sampling_pattern = 'TABULATED_SOBOL'
scene.cycles.use_adaptive_sampling = False
scene.cycles.use_light_tree = False
scene.view_settings.view_transform = 'Filmic'
bpy.context.view_layer.update()

# ---- added for rendering (the .blend has no active camera and no usable light): camera, sun
cam_auto = bpy.data.cameras.new('AutoCamera')
cam_auto.lens = 50.0
cam_auto.sensor_width = 36.0
cam_auto.clip_end = 1000.0
ob_auto_camera = bpy.data.objects.new('AutoCamera', cam_auto)
scene.collection.objects.link(ob_auto_camera)
ob_auto_camera.location = (17.8382, -25.9557, 19.9206)
ob_auto_camera.rotation_euler = (1.09748, -7.21219e-08, 0.694738)
scene.camera = ob_auto_camera
light_auto_sun = bpy.data.lights.new('AutoSun', 'SUN')
light_auto_sun.energy = 3.0
light_auto_sun.angle = 0.0523599
ob_auto_sun = bpy.data.objects.new('AutoSun', light_auto_sun)
scene.collection.objects.link(ob_auto_sun)
ob_auto_sun.rotation_euler = (0.872665, 0.174533, 0.523599)
bpy.context.view_layer.update()
